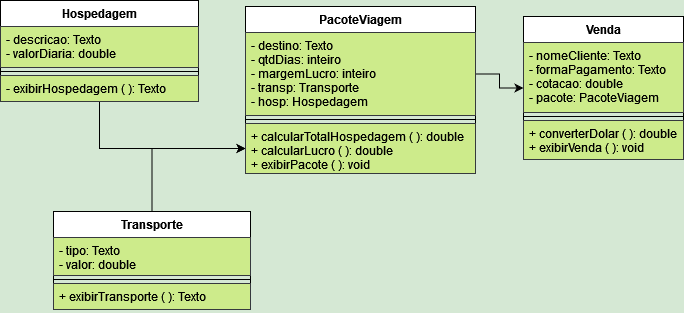

The diagram above was exported from draw.io. Its source (the exported page's mxGraphModel, read from the mxfile embedded in the PNG):
<mxGraphModel dx="1102" dy="572" grid="0" gridSize="10" guides="1" tooltips="1" connect="1" arrows="1" fold="1" page="1" pageScale="1" pageWidth="827" pageHeight="1169" background="#D5E8D4" math="0" shadow="0">
  <root>
    <mxCell id="0" />
    <mxCell id="1" parent="0" />
    <mxCell id="sQozzMur7MKXXP56lA37-2" value="" style="edgeStyle=orthogonalEdgeStyle;rounded=0;orthogonalLoop=1;jettySize=auto;html=1;" edge="1" parent="1" source="kw92pIbcmEQdGd7tCm0r-1" target="kw92pIbcmEQdGd7tCm0r-16">
      <mxGeometry relative="1" as="geometry" />
    </mxCell>
    <mxCell id="kw92pIbcmEQdGd7tCm0r-1" value="Transporte" style="swimlane;fontStyle=1;align=center;verticalAlign=top;childLayout=stackLayout;horizontal=1;startSize=26;horizontalStack=0;resizeParent=1;resizeParentMax=0;resizeLast=0;collapsible=1;marginBottom=0;fontFamily=Helvetica;" parent="1" vertex="1">
      <mxGeometry x="126" y="379" width="197" height="98" as="geometry" />
    </mxCell>
    <mxCell id="kw92pIbcmEQdGd7tCm0r-2" value="- tipo: Texto&#10;- valor: double&#10;" style="text;strokeColor=#36393d;fillColor=#cdeb8b;align=left;verticalAlign=top;spacingLeft=4;spacingRight=4;overflow=hidden;rotatable=0;points=[[0,0.5],[1,0.5]];portConstraint=eastwest;" parent="kw92pIbcmEQdGd7tCm0r-1" vertex="1">
      <mxGeometry y="26" width="197" height="38" as="geometry" />
    </mxCell>
    <mxCell id="kw92pIbcmEQdGd7tCm0r-3" value="" style="line;strokeWidth=1;fillColor=default;align=left;verticalAlign=middle;spacingTop=-1;spacingLeft=3;spacingRight=3;rotatable=0;labelPosition=right;points=[];portConstraint=eastwest;strokeColor=inherit;" parent="kw92pIbcmEQdGd7tCm0r-1" vertex="1">
      <mxGeometry y="64" width="197" height="8" as="geometry" />
    </mxCell>
    <mxCell id="kw92pIbcmEQdGd7tCm0r-22" value="+ exibirTransporte ( ): Texto" style="text;strokeColor=#36393d;fillColor=#cdeb8b;align=left;verticalAlign=top;spacingLeft=4;spacingRight=4;overflow=hidden;rotatable=0;points=[[0,0.5],[1,0.5]];portConstraint=eastwest;" parent="kw92pIbcmEQdGd7tCm0r-1" vertex="1">
      <mxGeometry y="72" width="197" height="26" as="geometry" />
    </mxCell>
    <mxCell id="sQozzMur7MKXXP56lA37-1" value="" style="edgeStyle=orthogonalEdgeStyle;rounded=0;orthogonalLoop=1;jettySize=auto;html=1;" edge="1" parent="1" source="kw92pIbcmEQdGd7tCm0r-9" target="kw92pIbcmEQdGd7tCm0r-16">
      <mxGeometry relative="1" as="geometry" />
    </mxCell>
    <mxCell id="kw92pIbcmEQdGd7tCm0r-9" value="Hospedagem" style="swimlane;fontStyle=1;align=center;verticalAlign=top;childLayout=stackLayout;horizontal=1;startSize=26;horizontalStack=0;resizeParent=1;resizeParentMax=0;resizeLast=0;collapsible=1;marginBottom=0;fontFamily=Helvetica;" parent="1" vertex="1">
      <mxGeometry x="73" y="168" width="198" height="101" as="geometry" />
    </mxCell>
    <mxCell id="kw92pIbcmEQdGd7tCm0r-10" value="- descricao: Texto&#10;- valorDiaria: double&#10;" style="text;strokeColor=#36393d;fillColor=#cdeb8b;align=left;verticalAlign=top;spacingLeft=4;spacingRight=4;overflow=hidden;rotatable=0;points=[[0,0.5],[1,0.5]];portConstraint=eastwest;" parent="kw92pIbcmEQdGd7tCm0r-9" vertex="1">
      <mxGeometry y="26" width="198" height="41" as="geometry" />
    </mxCell>
    <mxCell id="kw92pIbcmEQdGd7tCm0r-11" value="" style="line;strokeWidth=1;fillColor=default;align=left;verticalAlign=middle;spacingTop=-1;spacingLeft=3;spacingRight=3;rotatable=0;labelPosition=right;points=[];portConstraint=eastwest;strokeColor=inherit;" parent="kw92pIbcmEQdGd7tCm0r-9" vertex="1">
      <mxGeometry y="67" width="198" height="8" as="geometry" />
    </mxCell>
    <mxCell id="kw92pIbcmEQdGd7tCm0r-21" value="- exibirHospedagem ( ): Texto" style="text;strokeColor=#36393d;fillColor=#cdeb8b;align=left;verticalAlign=top;spacingLeft=4;spacingRight=4;overflow=hidden;rotatable=0;points=[[0,0.5],[1,0.5]];portConstraint=eastwest;" parent="kw92pIbcmEQdGd7tCm0r-9" vertex="1">
      <mxGeometry y="75" width="198" height="26" as="geometry" />
    </mxCell>
    <mxCell id="kw92pIbcmEQdGd7tCm0r-13" value="PacoteViagem" style="swimlane;fontStyle=1;align=center;verticalAlign=top;childLayout=stackLayout;horizontal=1;startSize=26;horizontalStack=0;resizeParent=1;resizeParentMax=0;resizeLast=0;collapsible=1;marginBottom=0;fontFamily=Helvetica;" parent="1" vertex="1">
      <mxGeometry x="318" y="174" width="230" height="167" as="geometry" />
    </mxCell>
    <mxCell id="kw92pIbcmEQdGd7tCm0r-14" value="- destino: Texto&#10;- qtdDias: inteiro&#10;- margemLucro: inteiro&#10;- transp: Transporte&#10;- hosp: Hospedagem&#10;&#10;&#10;&#10;" style="text;strokeColor=#36393d;fillColor=#cdeb8b;align=left;verticalAlign=top;spacingLeft=4;spacingRight=4;overflow=hidden;rotatable=0;points=[[0,0.5],[1,0.5]];portConstraint=eastwest;" parent="kw92pIbcmEQdGd7tCm0r-13" vertex="1">
      <mxGeometry y="26" width="230" height="83" as="geometry" />
    </mxCell>
    <mxCell id="kw92pIbcmEQdGd7tCm0r-15" value="" style="line;strokeWidth=1;fillColor=default;align=left;verticalAlign=middle;spacingTop=-1;spacingLeft=3;spacingRight=3;rotatable=0;labelPosition=right;points=[];portConstraint=eastwest;strokeColor=inherit;" parent="kw92pIbcmEQdGd7tCm0r-13" vertex="1">
      <mxGeometry y="109" width="230" height="8" as="geometry" />
    </mxCell>
    <mxCell id="kw92pIbcmEQdGd7tCm0r-16" value="+ calcularTotalHospedagem ( ): double&#10;+ calcularLucro ( ): double&#10;+ exibirPacote ( ): void&#10;&#10;&#10;" style="text;strokeColor=#36393d;fillColor=#cdeb8b;align=left;verticalAlign=top;spacingLeft=4;spacingRight=4;overflow=hidden;rotatable=0;points=[[0,0.5],[1,0.5]];portConstraint=eastwest;" parent="kw92pIbcmEQdGd7tCm0r-13" vertex="1">
      <mxGeometry y="117" width="230" height="50" as="geometry" />
    </mxCell>
    <mxCell id="kw92pIbcmEQdGd7tCm0r-17" value="Venda" style="swimlane;fontStyle=1;align=center;verticalAlign=top;childLayout=stackLayout;horizontal=1;startSize=26;horizontalStack=0;resizeParent=1;resizeParentMax=0;resizeLast=0;collapsible=1;marginBottom=0;fontFamily=Helvetica;" parent="1" vertex="1">
      <mxGeometry x="596" y="184" width="160" height="143" as="geometry" />
    </mxCell>
    <mxCell id="kw92pIbcmEQdGd7tCm0r-18" value="- nomeCliente: Texto&#10;- formaPagamento: Texto&#10;- cotacao: double&#10;- pacote: PacoteViagem&#10;&#10;&#10;" style="text;strokeColor=#36393d;fillColor=#cdeb8b;align=left;verticalAlign=top;spacingLeft=4;spacingRight=4;overflow=hidden;rotatable=0;points=[[0,0.5],[1,0.5]];portConstraint=eastwest;" parent="kw92pIbcmEQdGd7tCm0r-17" vertex="1">
      <mxGeometry y="26" width="160" height="70" as="geometry" />
    </mxCell>
    <mxCell id="kw92pIbcmEQdGd7tCm0r-19" value="" style="line;strokeWidth=1;fillColor=default;align=left;verticalAlign=middle;spacingTop=-1;spacingLeft=3;spacingRight=3;rotatable=0;labelPosition=right;points=[];portConstraint=eastwest;strokeColor=inherit;" parent="kw92pIbcmEQdGd7tCm0r-17" vertex="1">
      <mxGeometry y="96" width="160" height="8" as="geometry" />
    </mxCell>
    <mxCell id="kw92pIbcmEQdGd7tCm0r-20" value="+ converterDolar ( ): double&#10;+ exibirVenda ( ): void&#10;" style="text;strokeColor=#36393d;fillColor=#cdeb8b;align=left;verticalAlign=top;spacingLeft=4;spacingRight=4;overflow=hidden;rotatable=0;points=[[0,0.5],[1,0.5]];portConstraint=eastwest;" parent="kw92pIbcmEQdGd7tCm0r-17" vertex="1">
      <mxGeometry y="104" width="160" height="39" as="geometry" />
    </mxCell>
    <mxCell id="sQozzMur7MKXXP56lA37-3" value="" style="edgeStyle=orthogonalEdgeStyle;rounded=0;orthogonalLoop=1;jettySize=auto;html=1;entryX=0;entryY=0.5;entryDx=0;entryDy=0;" edge="1" parent="1" source="kw92pIbcmEQdGd7tCm0r-14" target="kw92pIbcmEQdGd7tCm0r-17">
      <mxGeometry relative="1" as="geometry" />
    </mxCell>
  </root>
</mxGraphModel>